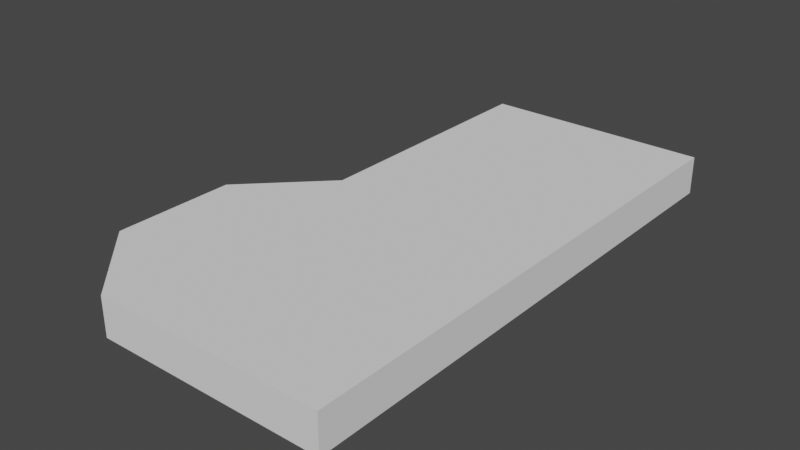 # Source: Room2.blend  (saved by Blender 2.81.16; exported with 4.5.12 LTS)
import bpy
from mathutils import Matrix  # noqa: F401  (used for matrix-valued properties, if any)

bpy.ops.wm.read_factory_settings(use_empty=True)
scene = bpy.context.scene
scene.name = 'Scene'

# ---- collections
col_collection = bpy.data.collections.new('Collection'); scene.collection.children.link(col_collection)

# ---- world
world_world = bpy.data.worlds.new('World'); scene.world = world_world
world_world.use_nodes = True; world_world.node_tree.nodes.clear()
_N = world_world.node_tree.nodes; _L = world_world.node_tree.links
n0 = _N.new('ShaderNodeOutputWorld'); n0.name = 'World Output'; n0.location = (300, 300)
n1 = _N.new('ShaderNodeBackground'); n1.name = 'Background'; n1.location = (10, 300)
n1.inputs[0].default_value = (0.05088, 0.05088, 0.05088, 1.0)
_L.new(n1.outputs[0], n0.inputs[0])
n0.is_active_output = True
world_world.color = (0.05088, 0.05088, 0.05088)
world_world.use_sun_shadow = False
world_world.sun_shadow_jitter_overblur = 0.0

# ---- meshes
me_plane = bpy.data.meshes.new('Plane')
me_plane.from_pydata([(-1.5, -0.5004, 0.0), (-1.5, 0.2971, 0.0), (-1.0, 2.5, 0.0), (0.5, 2.5, 0.0), (-1.0, -1.0, -0.2516), (0.5, -1.0, -0.2516), (-1.0, 0.7967, -0.2516), (0.5, 0.7967, -0.2516), (-1.5, -0.5004, -0.2516), (-1.5, 0.2971, -0.2516), (-1.0, 2.5, -0.2516), (0.5, 2.5, -0.2516), (-1.0, 0.7967, 0.0), (-1.0, -1.0, 0.0), (0.5, -1.0, 0.0), (0.5, 0.7967, 0.0)], [], [(13, 12, 1, 0), (12, 15, 3, 2), (4, 8, 9, 6), (6, 10, 11, 7), (13, 4, 5, 14), (15, 7, 11, 3), (0, 8, 4, 13), (1, 9, 8, 0), (14, 5, 7, 15), (2, 10, 6, 12), (3, 11, 10, 2), (12, 6, 9, 1), (6, 7, 5, 4), (12, 13, 14, 15)])
_uv = me_plane.uv_layers.new(name='UVMap')
_uv.uv.foreach_set('vector', [0.0, 0.0, 0.0, 1.0, 0.0, 1.0, 0.0, 0.0, 0.0, 1.0, 1.0, 1.0, 1.0, 1.0, 0.0, 1.0, 0.0, 0.0, 0.0, 0.0, 0.0, 1.0, 0.0, 1.0, 0.0, 1.0, 0.0, 1.0, 1.0, 1.0, 1.0, 1.0, 0.0, 0.0, 0.0, 0.0, 1.0, 0.0, 1.0, 0.0, 1.0, 1.0, 1.0, 1.0, 1.0, 1.0, 1.0, 1.0, 0.0, 0.0, 0.0, 0.0, 0.0, 0.0, 0.0, 0.0, 0.0, 1.0, 0.0, 1.0, 0.0, 0.0, 0.0, 0.0, 1.0, 0.0, 1.0, 0.0, 1.0, 1.0, 1.0, 1.0, 0.0, 1.0, 0.0, 1.0, 0.0, 1.0, 0.0, 1.0, 1.0, 1.0, 1.0, 1.0, 0.0, 1.0, 0.0, 1.0, 0.0, 1.0, 0.0, 1.0, 0.0, 1.0, 0.0, 1.0, 0.0, 1.0, 1.0, 1.0, 1.0, 0.0, 0.0, 0.0, 0.0, 1.0, 0.0, 0.0, 1.0, 0.0, 1.0, 1.0])
me_plane.use_remesh_fix_poles = True
me_plane.use_remesh_preserve_attributes = False
me_plane.use_mirror_vertex_groups = False
me_plane.update()

# ---- objects
ob_plane = bpy.data.objects.new('Plane', me_plane)

# ---- transforms, parenting, visibility, modifiers, constraints
ob_plane.location = (0.0, 0.0, 0.0)
ob_plane.scale = (5.0, 5.0, 5.0)
ob_plane.lineart.crease_threshold = 0.0

# ---- collection membership
col_collection.objects.link(ob_plane)

# ---- scene / render settings (as saved in the file)
scene.frame_start = 1; scene.frame_end = 250; scene.frame_set(15)
scene.render.engine = 'BLENDER_EEVEE_NEXT'
scene.cycles.use_denoising = False
scene.cycles.samples = 128
scene.cycles.sampling_pattern = 'TABULATED_SOBOL'
scene.cycles.use_adaptive_sampling = False
scene.cycles.use_light_tree = False
scene.view_settings.view_transform = 'Filmic'
bpy.context.view_layer.update()

# ---- added for rendering (the .blend has no active camera and no usable light): camera, sun
cam_auto = bpy.data.cameras.new('AutoCamera')
cam_auto.lens = 50.0
cam_auto.sensor_width = 36.0
cam_auto.clip_end = 1000.0
ob_auto_camera = bpy.data.objects.new('AutoCamera', cam_auto)
scene.collection.objects.link(ob_auto_camera)
ob_auto_camera.location = (16.1848, -18.6717, 14.3189)
ob_auto_camera.rotation_euler = (1.09748, -7.21219e-08, 0.694738)
scene.camera = ob_auto_camera
light_auto_sun = bpy.data.lights.new('AutoSun', 'SUN')
light_auto_sun.energy = 3.0
light_auto_sun.angle = 0.0523599
ob_auto_sun = bpy.data.objects.new('AutoSun', light_auto_sun)
scene.collection.objects.link(ob_auto_sun)
ob_auto_sun.rotation_euler = (0.872665, 0.174533, 0.523599)
bpy.context.view_layer.update()
